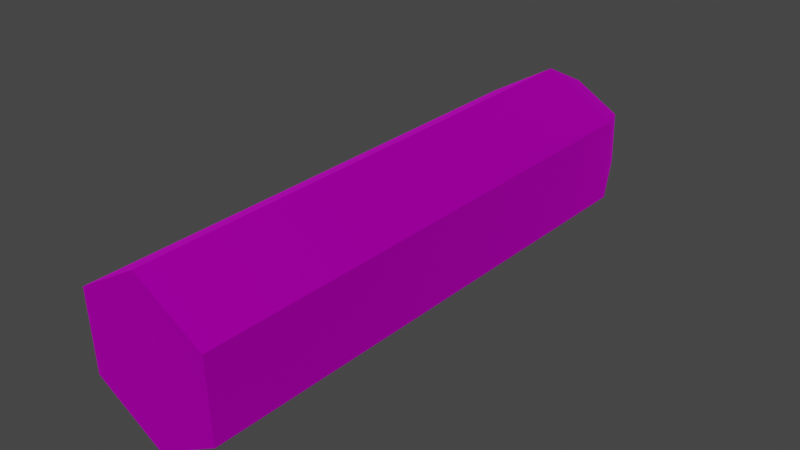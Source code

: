 # Source: TE_FireSleet_BarrelExt.blend  (saved by Blender 2.80.75; exported with 4.5.12 LTS)
import bpy
from mathutils import Matrix  # noqa: F401  (used for matrix-valued properties, if any)

bpy.ops.wm.read_factory_settings(use_empty=True)
scene = bpy.context.scene
scene.name = 'Scene'

# ---- collections
col_collection = bpy.data.collections.new('Collection'); scene.collection.children.link(col_collection)

# ---- images (referenced by path relative to the original .blend; pixels are not part of the script)
import os
ASSET_DIR = os.environ.get("B2B_ASSET_DIR", "")  # directory of the original .blend (textures are referenced by path, not embedded)
HERE = os.path.dirname(os.path.abspath(__file__))  # packed textures are extracted next to this script under _unpacked/

def load_image(name, relpath, width, height, colorspace="sRGB"):
    """Load a texture the original file referenced (path relative to the .blend, or extracted next to this script)."""
    p = next((c for c in (os.path.join(HERE, relpath), os.path.join(ASSET_DIR, relpath)) if relpath and os.path.exists(c)), "")
    if p:
        img = bpy.data.images.load(p, check_existing=True)
        img.name = name
    else:  # same state as the original file: an image datablock whose file is absent (Cycles renders it pink)
        img = bpy.data.images.new(name, width, height)
        img.source = "FILE"
        img.filepath = "//" + (relpath or name)
    img.colorspace_settings.name = colorspace
    return img
img_map__2_001 = load_image('Map #2.001', 'fire_sleet.png', 1024, 1024, 'sRGB')

# ---- materials (node trees are filled in below, after node groups)
mat_01___default_slot__1_001 = bpy.data.materials.new('01 - Default Slot #1.001')
mat_01___default_slot__1_001.use_transparent_shadow = False
mat_01___default_slot__1_001.diffuse_color = (0.0, 0.0, 0.0, 1.0)
mat_01___default_slot__1_001.roughness = 0.5528
mat_01___default_slot__1_001.specular_intensity = 1.0
mat_01___default_slot__1_001.metallic = 1.0
mat_fire_sleet_001 = bpy.data.materials.new('fire_sleet.001')
mat_fire_sleet_001.use_transparent_shadow = False
mat_fire_sleet_001.diffuse_color = (0.588, 0.588, 0.588, 1.0)
mat_fire_sleet_001.roughness = 0.8586
mat_fire_sleet_001.specular_intensity = 0.0
mat_fire_sleet_001.metallic = 1.0
mat_emissive_001 = bpy.data.materials.new('emissive.001')
mat_emissive_001.use_transparent_shadow = False
mat_emissive_001.diffuse_color = (0.1569, 0.698, 0.6549, 1.0)
mat_emissive_001.roughness = 0.8586
mat_emissive_001.specular_intensity = 0.0
mat_emissive_001.metallic = 1.0
mat_01___default_slot__4_001 = bpy.data.materials.new('01 - Default Slot #4.001')
mat_01___default_slot__4_001.use_transparent_shadow = False
mat_01___default_slot__4_001.diffuse_color = (0.0, 0.0, 0.0, 1.0)
mat_01___default_slot__4_001.roughness = 0.5528
mat_01___default_slot__4_001.specular_intensity = 1.0
mat_01___default_slot__4_001.metallic = 1.0
mat_01___default_slot__5_001 = bpy.data.materials.new('01 - Default Slot #5.001')
mat_01___default_slot__5_001.use_transparent_shadow = False
mat_01___default_slot__5_001.diffuse_color = (0.0, 0.0, 0.0, 1.0)
mat_01___default_slot__5_001.roughness = 0.5528
mat_01___default_slot__5_001.specular_intensity = 1.0
mat_01___default_slot__5_001.metallic = 1.0
mat_01___default_slot__6_001 = bpy.data.materials.new('01 - Default Slot #6.001')
mat_01___default_slot__6_001.use_transparent_shadow = False
mat_01___default_slot__6_001.diffuse_color = (0.0, 0.0, 0.0, 1.0)
mat_01___default_slot__6_001.roughness = 0.5528
mat_01___default_slot__6_001.specular_intensity = 1.0
mat_01___default_slot__6_001.metallic = 1.0
mat_01___default_slot__7_001 = bpy.data.materials.new('01 - Default Slot #7.001')
mat_01___default_slot__7_001.use_transparent_shadow = False
mat_01___default_slot__7_001.diffuse_color = (0.0, 0.0, 0.0, 1.0)
mat_01___default_slot__7_001.roughness = 0.5528
mat_01___default_slot__7_001.specular_intensity = 1.0
mat_01___default_slot__7_001.metallic = 1.0
mat_01___default_slot__8_001 = bpy.data.materials.new('01 - Default Slot #8.001')
mat_01___default_slot__8_001.use_transparent_shadow = False
mat_01___default_slot__8_001.diffuse_color = (0.0, 0.0, 0.0, 1.0)
mat_01___default_slot__8_001.roughness = 0.5528
mat_01___default_slot__8_001.specular_intensity = 1.0
mat_01___default_slot__8_001.metallic = 1.0
mat_01___default_slot__9_001 = bpy.data.materials.new('01 - Default Slot #9.001')
mat_01___default_slot__9_001.use_transparent_shadow = False
mat_01___default_slot__9_001.diffuse_color = (0.0, 0.0, 0.0, 1.0)
mat_01___default_slot__9_001.roughness = 0.5528
mat_01___default_slot__9_001.specular_intensity = 1.0
mat_01___default_slot__9_001.metallic = 1.0
mat_01___default_slot__10_001 = bpy.data.materials.new('01 - Default Slot #10.001')
mat_01___default_slot__10_001.use_transparent_shadow = False
mat_01___default_slot__10_001.diffuse_color = (0.0, 0.0, 0.0, 1.0)
mat_01___default_slot__10_001.roughness = 0.5528
mat_01___default_slot__10_001.specular_intensity = 1.0
mat_01___default_slot__10_001.metallic = 1.0

# ---- material node trees
mat_01___default_slot__1_001.use_nodes = True; mat_01___default_slot__1_001.node_tree.nodes.clear()
_N = mat_01___default_slot__1_001.node_tree.nodes; _L = mat_01___default_slot__1_001.node_tree.links
n0 = _N.new('ShaderNodeOutputMaterial'); n0.name = 'Material Output'; n0.location = (300, 300)
n1 = _N.new('ShaderNodeBsdfPrincipled'); n1.name = 'Principled BSDF'; n1.location = (10, 300)
n1.distribution = 'GGX'
n1.subsurface_method = 'BURLEY'
n1.inputs[0].default_value = (0.0, 0.0, 0.0, 1.0)
n1.inputs[1].default_value = 1.0
n1.inputs[2].default_value = 0.5528
n1.inputs[3].default_value = 1.45
n1.inputs[13].default_value = 2.0
n1.inputs[27].default_value = (0.0, 0.0, 0.0, 1.0)
n1.inputs[28].default_value = 1.0
n2 = _N.new('ShaderNodeNormalMap'); n2.name = 'Normal Map'; n2.location = (-300, -300)
n2.label = 'Normal/Map'
n2.inputs[0].default_value = 0.14
_L.new(n1.outputs[0], n0.inputs[0])
_L.new(n2.outputs[0], n1.inputs[5])
n0.is_active_output = True
mat_fire_sleet_001.use_nodes = True; mat_fire_sleet_001.node_tree.nodes.clear()
_N = mat_fire_sleet_001.node_tree.nodes; _L = mat_fire_sleet_001.node_tree.links
n0 = _N.new('ShaderNodeOutputMaterial'); n0.name = 'Material Output'; n0.location = (300, 300)
n1 = _N.new('ShaderNodeBsdfPrincipled'); n1.name = 'Principled BSDF'; n1.location = (10, 300)
n1.distribution = 'GGX'
n1.subsurface_method = 'BURLEY'
n1.inputs[1].default_value = 1.0
n1.inputs[2].default_value = 0.8586
n1.inputs[3].default_value = 1.45
n1.inputs[13].default_value = 0.0
n1.inputs[27].default_value = (0.0, 0.0, 0.0, 1.0)
n1.inputs[28].default_value = 1.0
n2 = _N.new('ShaderNodeNormalMap'); n2.name = 'Normal Map'; n2.location = (-300, -300)
n2.label = 'Normal/Map'
n2.inputs[0].default_value = 0.14
n3 = _N.new('ShaderNodeTexImage'); n3.name = 'Image Texture'; n3.location = (-300, 600)
n3.image = img_map__2_001
_L.new(n1.outputs[0], n0.inputs[0])
_L.new(n2.outputs[0], n1.inputs[5])
_L.new(n3.outputs[0], n1.inputs[0])
n0.is_active_output = True
mat_emissive_001.use_nodes = True; mat_emissive_001.node_tree.nodes.clear()
_N = mat_emissive_001.node_tree.nodes; _L = mat_emissive_001.node_tree.links
n0 = _N.new('ShaderNodeOutputMaterial'); n0.name = 'Material Output'; n0.location = (300, 300)
n1 = _N.new('ShaderNodeBsdfPrincipled'); n1.name = 'Principled BSDF'; n1.location = (10, 300)
n1.distribution = 'GGX'
n1.subsurface_method = 'BURLEY'
n1.inputs[0].default_value = (0.1569, 0.698, 0.6549, 1.0)
n1.inputs[1].default_value = 1.0
n1.inputs[2].default_value = 0.8586
n1.inputs[3].default_value = 1.45
n1.inputs[13].default_value = 0.0
n1.inputs[27].default_value = (0.0, 0.0, 0.0, 1.0)
n1.inputs[28].default_value = 1.0
n2 = _N.new('ShaderNodeNormalMap'); n2.name = 'Normal Map'; n2.location = (-300, -300)
n2.label = 'Normal/Map'
n2.inputs[0].default_value = 0.14
_L.new(n1.outputs[0], n0.inputs[0])
_L.new(n2.outputs[0], n1.inputs[5])
n0.is_active_output = True
mat_01___default_slot__4_001.use_nodes = True; mat_01___default_slot__4_001.node_tree.nodes.clear()
_N = mat_01___default_slot__4_001.node_tree.nodes; _L = mat_01___default_slot__4_001.node_tree.links
n0 = _N.new('ShaderNodeOutputMaterial'); n0.name = 'Material Output'; n0.location = (300, 300)
n1 = _N.new('ShaderNodeBsdfPrincipled'); n1.name = 'Principled BSDF'; n1.location = (10, 300)
n1.distribution = 'GGX'
n1.subsurface_method = 'BURLEY'
n1.inputs[0].default_value = (0.0, 0.0, 0.0, 1.0)
n1.inputs[1].default_value = 1.0
n1.inputs[2].default_value = 0.5528
n1.inputs[3].default_value = 1.45
n1.inputs[13].default_value = 2.0
n1.inputs[27].default_value = (0.0, 0.0, 0.0, 1.0)
n1.inputs[28].default_value = 1.0
n2 = _N.new('ShaderNodeNormalMap'); n2.name = 'Normal Map'; n2.location = (-300, -300)
n2.label = 'Normal/Map'
n2.inputs[0].default_value = 0.14
_L.new(n1.outputs[0], n0.inputs[0])
_L.new(n2.outputs[0], n1.inputs[5])
n0.is_active_output = True
mat_01___default_slot__5_001.use_nodes = True; mat_01___default_slot__5_001.node_tree.nodes.clear()
_N = mat_01___default_slot__5_001.node_tree.nodes; _L = mat_01___default_slot__5_001.node_tree.links
n0 = _N.new('ShaderNodeOutputMaterial'); n0.name = 'Material Output'; n0.location = (300, 300)
n1 = _N.new('ShaderNodeBsdfPrincipled'); n1.name = 'Principled BSDF'; n1.location = (10, 300)
n1.distribution = 'GGX'
n1.subsurface_method = 'BURLEY'
n1.inputs[0].default_value = (0.0, 0.0, 0.0, 1.0)
n1.inputs[1].default_value = 1.0
n1.inputs[2].default_value = 0.5528
n1.inputs[3].default_value = 1.45
n1.inputs[13].default_value = 2.0
n1.inputs[27].default_value = (0.0, 0.0, 0.0, 1.0)
n1.inputs[28].default_value = 1.0
n2 = _N.new('ShaderNodeNormalMap'); n2.name = 'Normal Map'; n2.location = (-300, -300)
n2.label = 'Normal/Map'
n2.inputs[0].default_value = 0.14
_L.new(n1.outputs[0], n0.inputs[0])
_L.new(n2.outputs[0], n1.inputs[5])
n0.is_active_output = True
mat_01___default_slot__6_001.use_nodes = True; mat_01___default_slot__6_001.node_tree.nodes.clear()
_N = mat_01___default_slot__6_001.node_tree.nodes; _L = mat_01___default_slot__6_001.node_tree.links
n0 = _N.new('ShaderNodeOutputMaterial'); n0.name = 'Material Output'; n0.location = (300, 300)
n1 = _N.new('ShaderNodeBsdfPrincipled'); n1.name = 'Principled BSDF'; n1.location = (10, 300)
n1.distribution = 'GGX'
n1.subsurface_method = 'BURLEY'
n1.inputs[0].default_value = (0.0, 0.0, 0.0, 1.0)
n1.inputs[1].default_value = 1.0
n1.inputs[2].default_value = 0.5528
n1.inputs[3].default_value = 1.45
n1.inputs[13].default_value = 2.0
n1.inputs[27].default_value = (0.0, 0.0, 0.0, 1.0)
n1.inputs[28].default_value = 1.0
n2 = _N.new('ShaderNodeNormalMap'); n2.name = 'Normal Map'; n2.location = (-300, -300)
n2.label = 'Normal/Map'
n2.inputs[0].default_value = 0.14
_L.new(n1.outputs[0], n0.inputs[0])
_L.new(n2.outputs[0], n1.inputs[5])
n0.is_active_output = True
mat_01___default_slot__7_001.use_nodes = True; mat_01___default_slot__7_001.node_tree.nodes.clear()
_N = mat_01___default_slot__7_001.node_tree.nodes; _L = mat_01___default_slot__7_001.node_tree.links
n0 = _N.new('ShaderNodeOutputMaterial'); n0.name = 'Material Output'; n0.location = (300, 300)
n1 = _N.new('ShaderNodeBsdfPrincipled'); n1.name = 'Principled BSDF'; n1.location = (10, 300)
n1.distribution = 'GGX'
n1.subsurface_method = 'BURLEY'
n1.inputs[0].default_value = (0.0, 0.0, 0.0, 1.0)
n1.inputs[1].default_value = 1.0
n1.inputs[2].default_value = 0.5528
n1.inputs[3].default_value = 1.45
n1.inputs[13].default_value = 2.0
n1.inputs[27].default_value = (0.0, 0.0, 0.0, 1.0)
n1.inputs[28].default_value = 1.0
n2 = _N.new('ShaderNodeNormalMap'); n2.name = 'Normal Map'; n2.location = (-300, -300)
n2.label = 'Normal/Map'
n2.inputs[0].default_value = 0.14
_L.new(n1.outputs[0], n0.inputs[0])
_L.new(n2.outputs[0], n1.inputs[5])
n0.is_active_output = True
mat_01___default_slot__8_001.use_nodes = True; mat_01___default_slot__8_001.node_tree.nodes.clear()
_N = mat_01___default_slot__8_001.node_tree.nodes; _L = mat_01___default_slot__8_001.node_tree.links
n0 = _N.new('ShaderNodeOutputMaterial'); n0.name = 'Material Output'; n0.location = (300, 300)
n1 = _N.new('ShaderNodeBsdfPrincipled'); n1.name = 'Principled BSDF'; n1.location = (10, 300)
n1.distribution = 'GGX'
n1.subsurface_method = 'BURLEY'
n1.inputs[0].default_value = (0.0, 0.0, 0.0, 1.0)
n1.inputs[1].default_value = 1.0
n1.inputs[2].default_value = 0.5528
n1.inputs[3].default_value = 1.45
n1.inputs[13].default_value = 2.0
n1.inputs[27].default_value = (0.0, 0.0, 0.0, 1.0)
n1.inputs[28].default_value = 1.0
n2 = _N.new('ShaderNodeNormalMap'); n2.name = 'Normal Map'; n2.location = (-300, -300)
n2.label = 'Normal/Map'
n2.inputs[0].default_value = 0.14
_L.new(n1.outputs[0], n0.inputs[0])
_L.new(n2.outputs[0], n1.inputs[5])
n0.is_active_output = True
mat_01___default_slot__9_001.use_nodes = True; mat_01___default_slot__9_001.node_tree.nodes.clear()
_N = mat_01___default_slot__9_001.node_tree.nodes; _L = mat_01___default_slot__9_001.node_tree.links
n0 = _N.new('ShaderNodeOutputMaterial'); n0.name = 'Material Output'; n0.location = (300, 300)
n1 = _N.new('ShaderNodeBsdfPrincipled'); n1.name = 'Principled BSDF'; n1.location = (10, 300)
n1.distribution = 'GGX'
n1.subsurface_method = 'BURLEY'
n1.inputs[0].default_value = (0.0, 0.0, 0.0, 1.0)
n1.inputs[1].default_value = 1.0
n1.inputs[2].default_value = 0.5528
n1.inputs[3].default_value = 1.45
n1.inputs[13].default_value = 2.0
n1.inputs[27].default_value = (0.0, 0.0, 0.0, 1.0)
n1.inputs[28].default_value = 1.0
n2 = _N.new('ShaderNodeNormalMap'); n2.name = 'Normal Map'; n2.location = (-300, -300)
n2.label = 'Normal/Map'
n2.inputs[0].default_value = 0.14
_L.new(n1.outputs[0], n0.inputs[0])
_L.new(n2.outputs[0], n1.inputs[5])
n0.is_active_output = True
mat_01___default_slot__10_001.use_nodes = True; mat_01___default_slot__10_001.node_tree.nodes.clear()
_N = mat_01___default_slot__10_001.node_tree.nodes; _L = mat_01___default_slot__10_001.node_tree.links
n0 = _N.new('ShaderNodeOutputMaterial'); n0.name = 'Material Output'; n0.location = (300, 300)
n1 = _N.new('ShaderNodeBsdfPrincipled'); n1.name = 'Principled BSDF'; n1.location = (10, 300)
n1.distribution = 'GGX'
n1.subsurface_method = 'BURLEY'
n1.inputs[0].default_value = (0.0, 0.0, 0.0, 1.0)
n1.inputs[1].default_value = 1.0
n1.inputs[2].default_value = 0.5528
n1.inputs[3].default_value = 1.45
n1.inputs[13].default_value = 2.0
n1.inputs[27].default_value = (0.0, 0.0, 0.0, 1.0)
n1.inputs[28].default_value = 1.0
n2 = _N.new('ShaderNodeNormalMap'); n2.name = 'Normal Map'; n2.location = (-300, -300)
n2.label = 'Normal/Map'
n2.inputs[0].default_value = 0.14
_L.new(n1.outputs[0], n0.inputs[0])
_L.new(n2.outputs[0], n1.inputs[5])
n0.is_active_output = True

# ---- world
world_world = bpy.data.worlds.new('World'); scene.world = world_world
world_world.use_nodes = True; world_world.node_tree.nodes.clear()
_N = world_world.node_tree.nodes; _L = world_world.node_tree.links
n0 = _N.new('ShaderNodeOutputWorld'); n0.name = 'World Output'; n0.location = (300, 300)
n1 = _N.new('ShaderNodeBackground'); n1.name = 'Background'; n1.location = (10, 300)
n1.inputs[0].default_value = (0.05088, 0.05088, 0.05088, 1.0)
_L.new(n1.outputs[0], n0.inputs[0])
n0.is_active_output = True
world_world.color = (0.05088, 0.05088, 0.05088)
world_world.use_sun_shadow = False
world_world.sun_shadow_jitter_overblur = 0.0

# ---- meshes
me_mesh_006 = bpy.data.meshes.new('Mesh.006')
me_mesh_006.from_pydata([(-0.02847, 0.09814, 0.002861), (-0.0159, 0.09784, 0.02499), (0.009535, 0.09861, 0.02519), (0.02241, 0.09968, 0.003262), (0.009841, 0.09998, -0.01887), (-0.0156, 0.09921, -0.01907), (-0.02206, 0.07198, 0.03601), (-0.04139, 0.07244, 0.001971), (-0.02159, 0.0741, -0.03176), (0.01754, 0.07529, -0.03145), (0.03687, 0.07482, 0.002588), (0.01707, 0.07317, 0.03632), (-0.01451, -0.1742, 0.02839), (-0.03384, -0.1737, -0.00565), (-0.01404, -0.1721, -0.03938), (0.02509, -0.1709, -0.03907), (0.04442, -0.1714, -0.005033), (0.02462, -0.173, 0.0287)], [], [(15, 16, 17), (17, 12, 13), (15, 17, 13), (14, 15, 13), (1, 0, 7), (7, 6, 1), (0, 5, 8), (8, 7, 0), (5, 4, 9), (9, 8, 5), (4, 3, 10), (10, 9, 4), (3, 2, 11), (11, 10, 3), (2, 1, 6), (6, 11, 2), (6, 7, 13), (13, 12, 6), (7, 8, 14), (14, 13, 7), (8, 9, 15), (15, 14, 8), (9, 10, 16), (16, 15, 9), (10, 11, 17), (17, 16, 10), (11, 6, 12), (12, 17, 11)])
me_mesh_006.polygons.foreach_set('use_smooth', [True] * 28)
me_mesh_006.polygons.foreach_set('material_index', [1, 1, 1, 1, 1, 1, 1, 1, 1, 1, 1, 1, 1, 1, 1, 1, 1, 1, 1, 1, 1, 1, 1, 1, 1, 1, 1, 1])
_k = set([(0, 7), (1, 6), (2, 11), (3, 10), (4, 9), (5, 8), (6, 12), (7, 13), (8, 14), (9, 15), (10, 16), (11, 17), (12, 13), (12, 17), (13, 14), (14, 15), (15, 16), (16, 17)])
me_mesh_006.attributes.new('sharp_edge', 'BOOLEAN', 'EDGE').data.foreach_set('value', [ (min(e.vertices), max(e.vertices)) in _k for e in me_mesh_006.edges])
_uv = me_mesh_006.uv_layers.new(name='UVChannel_1')
_uv.uv.foreach_set('vector', [0.3563, 0.3877, 0.347, 0.4038, 0.3563, 0.4199, 0.3563, 0.4199, 0.3749, 0.4199, 0.3842, 0.4038, 0.3563, 0.3877, 0.3563, 0.4199, 0.3842, 0.4038, 0.3749, 0.3877, 0.3563, 0.3877, 0.3842, 0.4038, 0.3153, 0.4186, 0.3153, 0.422, 0.3053, 0.4256, 0.3053, 0.4256, 0.3053, 0.4204, 0.3153, 0.4186, 0.3152, 0.4211, 0.3152, 0.418, 0.306, 0.4197, 0.306, 0.4197, 0.306, 0.4244, 0.3152, 0.4211, 0.3152, 0.418, 0.3152, 0.4119, 0.306, 0.4102, 0.306, 0.4102, 0.306, 0.4197, 0.3152, 0.418, 0.3152, 0.4119, 0.3152, 0.4088, 0.306, 0.4055, 0.306, 0.4055, 0.306, 0.4102, 0.3152, 0.4119, 0.3153, 0.4085, 0.3153, 0.4119, 0.3053, 0.4101, 0.3053, 0.4101, 0.3053, 0.4049, 0.3153, 0.4085, 0.3153, 0.4119, 0.3153, 0.4186, 0.3053, 0.4204, 0.3053, 0.4204, 0.3053, 0.4101, 0.3153, 0.4119, 0.3053, 0.4204, 0.3053, 0.4256, 0.2074, 0.4256, 0.2074, 0.4256, 0.2074, 0.4204, 0.3053, 0.4204, 0.306, 0.4244, 0.306, 0.4197, 0.2081, 0.4195, 0.2081, 0.4195, 0.2081, 0.4242, 0.306, 0.4244, 0.306, 0.4197, 0.306, 0.4102, 0.2081, 0.4101, 0.2081, 0.4101, 0.2081, 0.4195, 0.306, 0.4197, 0.306, 0.4102, 0.306, 0.4055, 0.2081, 0.4053, 0.2081, 0.4053, 0.2081, 0.4101, 0.306, 0.4102, 0.3053, 0.4049, 0.3053, 0.4101, 0.2074, 0.4101, 0.2074, 0.4101, 0.2074, 0.4049, 0.3053, 0.4049, 0.3053, 0.4101, 0.3053, 0.4204, 0.2074, 0.4204, 0.2074, 0.4204, 0.2074, 0.4101, 0.3053, 0.4101])
me_mesh_006.materials.append(mat_01___default_slot__1_001)
me_mesh_006.materials.append(mat_fire_sleet_001)
me_mesh_006.materials.append(mat_emissive_001)
me_mesh_006.materials.append(mat_01___default_slot__4_001)
me_mesh_006.materials.append(mat_01___default_slot__5_001)
me_mesh_006.materials.append(mat_01___default_slot__6_001)
me_mesh_006.materials.append(mat_01___default_slot__7_001)
me_mesh_006.materials.append(mat_01___default_slot__8_001)
me_mesh_006.materials.append(mat_01___default_slot__9_001)
me_mesh_006.materials.append(mat_01___default_slot__10_001)
me_mesh_006.use_remesh_preserve_volume = False
me_mesh_006.use_remesh_preserve_attributes = False
me_mesh_006.use_mirror_vertex_groups = False
me_mesh_006.update()
me_mesh_006.normals_split_custom_set([tuple(v) for v in zip(*[iter([0.03062, -0.9991, -0.03093, 0.03062, -0.9991, -0.03093, 0.03062, -0.9991, -0.03093, 0.03062, -0.9991, -0.03093, 0.03062, -0.9991, -0.03093, 0.03062, -0.9991, -0.03093, 0.03062, -0.9991, -0.03093, 0.03062, -0.9991, -0.03093, 0.03062, -0.9991, -0.03093, 0.03062, -0.9991, -0.03092, 0.03062, -0.9991, -0.03093, 0.03062, -0.9991, -0.03093, -0.7999, 0.3862, 0.4594, -0.7999, 0.3862, 0.4594, -0.8577, 0.1582, 0.4892, -0.8577, 0.1582, 0.4892, -0.8577, 0.1582, 0.4892, -0.7999, 0.3862, 0.4594, -0.7936, 0.4144, -0.4455, -0.7936, 0.4144, -0.4455, -0.8509, 0.1887, -0.4902, -0.8509, 0.1887, -0.4902, -0.8509, 0.1887, -0.4902, -0.7936, 0.4144, -0.4455, -0.006724, 0.4523, -0.8918, -0.006724, 0.4523, -0.8918, 0.0006859, 0.2298, -0.9732, 0.0006859, 0.2298, -0.9732, 0.0006862, 0.2298, -0.9732, -0.006724, 0.4523, -0.8918, 0.7739, 0.4621, -0.4332, 0.7739, 0.4621, -0.4332, 0.8455, 0.2403, -0.4769, 0.8455, 0.2403, -0.4769, 0.8455, 0.2403, -0.4769, 0.7739, 0.4621, -0.4332, 0.7676, 0.4339, 0.4718, 0.7676, 0.4338, 0.4718, 0.8387, 0.2098, 0.5026, 0.8387, 0.2098, 0.5026, 0.8387, 0.2098, 0.5026, 0.7676, 0.4339, 0.4718, -0.01928, 0.3959, 0.9181, -0.01928, 0.3959, 0.9181, -0.0129, 0.1687, 0.9856, -0.0129, 0.1687, 0.9856, -0.0129, 0.1687, 0.9856, -0.01928, 0.3959, 0.9181, -0.8577, 0.1582, 0.4892, -0.8577, 0.1582, 0.4892, -0.8691, -0.0419, 0.4929, -0.8691, -0.0419, 0.4929, -0.8691, -0.0419, 0.4929, -0.8577, 0.1582, 0.4892, -0.8509, 0.1887, -0.4902, -0.8509, 0.1887, -0.4902, -0.8621, -0.01074, -0.5066, -0.8621, -0.01074, -0.5066, -0.8621, -0.01074, -0.5066, -0.8509, 0.1887, -0.4902, 0.0006862, 0.2298, -0.9732, 0.0006859, 0.2298, -0.9732, 0.006932, 0.03115, -0.9995, 0.006932, 0.03115, -0.9995, 0.006932, 0.03115, -0.9995, 0.0006862, 0.2298, -0.9732, 0.8455, 0.2403, -0.4769, 0.8455, 0.2403, -0.4769, 0.8691, 0.0419, -0.4929, 0.8691, 0.0419, -0.4929, 0.8691, 0.0419, -0.4929, 0.8455, 0.2403, -0.4769, 0.8387, 0.2098, 0.5026, 0.8387, 0.2098, 0.5026, 0.8621, 0.01074, 0.5066, 0.8621, 0.01074, 0.5066, 0.8621, 0.01074, 0.5066, 0.8387, 0.2098, 0.5026, -0.0129, 0.1687, 0.9856, -0.0129, 0.1687, 0.9856, -0.006932, -0.03115, 0.9995, -0.006932, -0.03115, 0.9995, -0.006932, -0.03115, 0.9995, -0.0129, 0.1687, 0.9856])] * 3)])

# ---- objects
ob_firesleet_barrel_ext = bpy.data.objects.new('FireSleet_Barrel_Ext', me_mesh_006)

# ---- transforms, parenting, visibility, modifiers, constraints
ob_firesleet_barrel_ext.location = (0.0, 0.0, 0.0)
ob_firesleet_barrel_ext.rotation_euler = (1.748e-07, 1.571, 0.0)
ob_firesleet_barrel_ext.color = (0.8, 0.8, 0.8, 1.0)
ob_firesleet_barrel_ext.lineart.crease_threshold = 0.0

# ---- collection membership
col_collection.objects.link(ob_firesleet_barrel_ext)

# ---- scene / render settings (as saved in the file)
scene.frame_start = 1; scene.frame_end = 250; scene.frame_set(1)
scene.render.engine = 'BLENDER_EEVEE_NEXT'
scene.cycles.use_denoising = False
scene.cycles.samples = 128
scene.cycles.sampling_pattern = 'TABULATED_SOBOL'
scene.cycles.use_adaptive_sampling = False
scene.cycles.use_light_tree = False
scene.view_settings.view_transform = 'Filmic'
bpy.context.view_layer.update()

# ---- added for rendering (the .blend has no active camera and no usable light): camera, sun
cam_auto = bpy.data.cameras.new('AutoCamera')
cam_auto.lens = 50.0
cam_auto.sensor_width = 36.0
cam_auto.clip_end = 1000.0
ob_auto_camera = bpy.data.objects.new('AutoCamera', cam_auto)
scene.collection.objects.link(ob_auto_camera)
ob_auto_camera.location = (0.273352, -0.366966, 0.218391)
ob_auto_camera.rotation_euler = (1.09748, -7.21219e-08, 0.694738)
scene.camera = ob_auto_camera
light_auto_sun = bpy.data.lights.new('AutoSun', 'SUN')
light_auto_sun.energy = 3.0
light_auto_sun.angle = 0.0523599
ob_auto_sun = bpy.data.objects.new('AutoSun', light_auto_sun)
scene.collection.objects.link(ob_auto_sun)
ob_auto_sun.rotation_euler = (0.872665, 0.174533, 0.523599)
bpy.context.view_layer.update()
